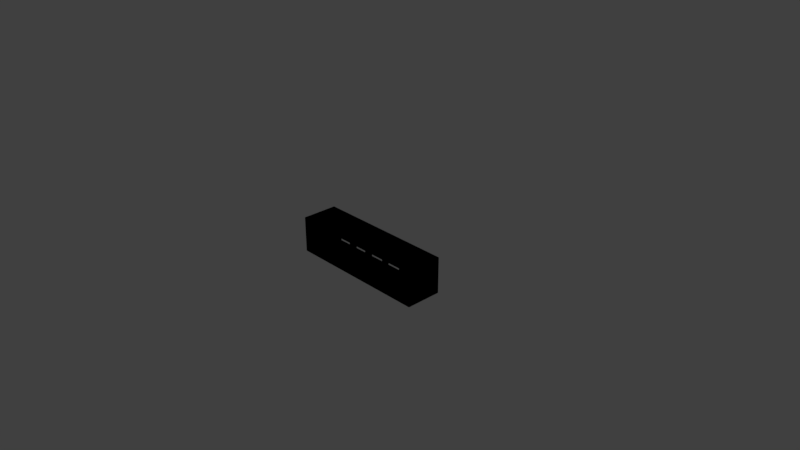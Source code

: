 # Source: FireballCage.blend  (saved by Blender 2.78.0; exported with 4.5.12 LTS)
import bpy
from mathutils import Matrix  # noqa: F401  (used for matrix-valued properties, if any)

bpy.ops.wm.read_factory_settings(use_empty=True)
scene = bpy.context.scene
scene.name = 'Scene'

# ---- collections
col_collection_1 = bpy.data.collections.new('Collection 1'); scene.collection.children.link(col_collection_1)

# ---- materials (node trees are filled in below, after node groups)
mat_cage = bpy.data.materials.new('Cage')
mat_cage.alpha_threshold = 0.0
mat_cage.use_transparent_shadow = False
mat_cage.roughness = 0.5

# ---- material node trees
mat_cage.use_nodes = True; mat_cage.node_tree.nodes.clear()
_N = mat_cage.node_tree.nodes; _L = mat_cage.node_tree.links
n0 = _N.new('NodeUndefined'); n0.name = 'Output'; n0.location = (300, 300)
n0.inputs[1].default_value = 1.0
n1 = _N.new('NodeUndefined'); n1.name = 'Material'; n1.location = (-55, 312)
n1.inputs[0].default_value = (0.8, 0.8, 0.8, 1.0)
n1.inputs[1].default_value = (1.0, 1.0, 1.0, 1.0)
n1.inputs[2].default_value = 0.8
n1.inputs[3].default_value = (0.0, 0.0, 0.0)
_L.new(n1.outputs[0], n0.inputs[0])

# ---- world
world_world = bpy.data.worlds.new('World'); scene.world = world_world
world_world.color = (0.05088, 0.05088, 0.05088)
world_world.use_sun_shadow = False
world_world.sun_shadow_jitter_overblur = 0.0
world_world.cycles.sampling_method = 'MANUAL'

# ---- cameras
cam_camera = bpy.data.cameras.new('Camera')
cam_camera.clip_end = 100.0
cam_camera.lens = 35.0
cam_camera.sensor_width = 32.0
cam_camera.sensor_height = 18.0
cam_camera.ortho_scale = 7.314
cam_camera.dof.focus_distance = 0.0
cam_camera.dof.aperture_fstop = 128.0

# ---- lights
light_lamp = bpy.data.lights.new('Lamp', 'POINT')
light_lamp.transmission_factor = 0.0
light_lamp.cutoff_distance = 30.0
light_lamp.energy = 100.0
light_lamp.shadow_buffer_clip_start = 1.001
light_lamp.shadow_soft_size = 0.1
light_lamp.shadow_maximum_resolution = 0.006
light_lamp.use_absolute_resolution = True

# ---- meshes
me_cube = bpy.data.meshes.new('Cube')
me_cube.from_pydata([(0.8626, 0.25, -0.2156), (0.8626, -0.25, -0.2156), (-0.8626, -0.25, -0.2156), (-0.8626, 0.25, -0.2156), (0.8626, 0.25, 0.2156), (0.8626, -0.25, 0.2156), (-0.8626, -0.25, 0.2156), (-0.8626, 0.25, 0.2156), (1.0, 0.25, -0.25), (-1.0, 0.25, -0.25), (1.0, 0.25, 0.25), (1.0, -0.25, -0.25), (-1.0, -0.25, -0.25), (1.0, -0.25, 0.25), (-1.0, -0.25, 0.25), (-1.0, 0.25, 0.25), (0.5783, 0.25, 0.2376), (0.7285, 0.25, 0.2376), (0.5783, 0.25, -0.2433), (0.7285, 0.25, -0.2433), (0.2919, 0.25, 0.2376), (0.4218, 0.25, 0.2376), (0.2919, 0.25, -0.2433), (0.4218, 0.25, -0.2433), (-0.03146, 0.249, 0.2446), (0.09564, 0.249, 0.2446), (-0.03146, 0.249, -0.2363), (0.09564, 0.249, -0.2363), (-0.3696, 0.249, 0.2446), (-0.2281, 0.249, 0.2446), (-0.3696, 0.249, -0.2363), (-0.2281, 0.249, -0.2363), (-0.686, 0.249, 0.2446), (-0.5419, 0.249, 0.2446), (-0.686, 0.249, -0.2363), (-0.5419, 0.249, -0.2363)], [], [(8, 11, 12, 9), (10, 15, 14, 13), (8, 10, 13, 11), (3, 2, 1, 0), (12, 14, 15, 9), (6, 2, 3, 7), (3, 0, 8, 9), (0, 4, 10, 8), (1, 2, 12, 11), (5, 1, 11, 13), (2, 6, 14, 12), (7, 3, 9, 15), (4, 7, 15, 10), (6, 5, 13, 14), (4, 0, 1, 5), (7, 4, 5, 6), (16, 17, 19, 18), (20, 21, 23, 22), (24, 25, 27, 26), (28, 29, 31, 30), (32, 33, 35, 34)])
_uv = me_cube.uv_layers.new(name='UVMap')
_uv.uv.foreach_set('vector', [0.7522, 0.0525, 0.7645, 0.2528, 0.01862, 0.2505, 0.02263, 0.05063, 0.7379, 0.3744, 8.556e-05, 0.3343, 0.01011, 0.1498, 0.7479, 0.1899, 0.9912, 0.021, 0.9827, 0.4811, 0.5252, 0.4705, 0.5287, 0.03832, 0.1082, 0.1157, 0.09983, 0.09966, 0.6888, 0.09934, 0.6714, 0.1127, 0.4747, 0.4683, 0.03349, 0.471, 0.021, 0.02973, 0.4795, 0.03939, 0.08275, 0.1522, 0.09983, 0.09966, 0.1082, 0.1157, 0.1115, 0.08914, 0.1082, 0.1157, 0.6714, 0.1127, 0.6895, 0.06975, 0.08677, 0.0682, 0.5163, 0.4646, 0.5291, 0.03028, 0.9764, 0.02187, 0.97, 0.4709, 0.6888, 0.09934, 0.09983, 0.09966, 0.07115, 0.1435, 0.712, 0.1294, 0.6887, 0.1739, 0.6888, 0.09934, 0.712, 0.1294, 0.7479, 0.1936, 0.09983, 0.09966, 0.08275, 0.1522, 0.01011, 0.1535, 0.07115, 0.1435, 0.4843, 0.4792, 0.01838, 0.4774, 0.04371, 0.02759, 0.4972, 0.03792, 0.6694, 0.09426, 0.1115, 0.08914, 0.09236, 0.08098, 0.6922, 0.07847, 0.08275, 0.1522, 0.6887, 0.1739, 0.7479, 0.1936, 0.01011, 0.1535, 0.6694, 0.09426, 0.6714, 0.1127, 0.6888, 0.09934, 0.6887, 0.1739, 0.1115, 0.08914, 0.6694, 0.09426, 0.6887, 0.1739, 0.08275, 0.1522, 0.4051, 1.0, 0.3047, 1.0, 0.3047, 0.4853, 0.4051, 0.4853, 0.1012, 1.0, 0.0007455, 1.0, 0.0007452, 0.4853, 0.1012, 0.4853, 0.2025, 1.0, 0.1021, 1.0, 0.1021, 0.4853, 0.2025, 0.4853, 0.3038, 1.0, 0.2034, 1.0, 0.2034, 0.4853, 0.3038, 0.4853, 0.5064, 1.0, 0.406, 1.0, 0.406, 0.4853, 0.5064, 0.4853])
me_cube.materials.append(mat_cage)
me_cube.use_remesh_preserve_volume = False
me_cube.use_remesh_preserve_attributes = False
me_cube.use_mirror_vertex_groups = False
me_cube.update()

# ---- objects
ob_cage = bpy.data.objects.new('Cage', me_cube)
ob_lamp = bpy.data.objects.new('Lamp', light_lamp)
ob_camera = bpy.data.objects.new('Camera', cam_camera)

# ---- transforms, parenting, visibility, modifiers, constraints
ob_cage.location = (0.0, 0.0, 0.0)
ob_cage.lock_rotations_4d = False
ob_cage.empty_display_type = 'ARROWS'
ob_cage.lineart.crease_threshold = 0.0
ob_lamp.location = (4.076, 1.005, 5.904)
ob_lamp.rotation_euler = (0.6503, 0.05522, 1.866)
ob_lamp.lock_rotations_4d = False
ob_lamp.empty_display_type = 'ARROWS'
ob_lamp.color = (0.0, 0.0, 0.0, 0.0)
ob_lamp.lineart.crease_threshold = 0.0
ob_camera.location = (7.481, -6.508, 5.344)
ob_camera.rotation_euler = (1.109, 0.0, 0.8149)
ob_camera.lock_rotations_4d = False
ob_camera.empty_display_type = 'ARROWS'
ob_camera.color = (0.0, 0.0, 0.0, 0.0)
ob_camera.display_type = 'WIRE'
ob_camera.lineart.crease_threshold = 0.0

# ---- collection membership
col_collection_1.objects.link(ob_cage)
col_collection_1.objects.link(ob_lamp)
col_collection_1.objects.link(ob_camera)

# ---- scene / render settings (as saved in the file)
scene.camera = ob_camera
scene.frame_start = 1; scene.frame_end = 250; scene.frame_set(1)
scene.render.engine = 'BLENDER_EEVEE_NEXT'
scene.render.resolution_percentage = 50
scene.render.dither_intensity = 0.0
scene.cycles.use_denoising = False
scene.cycles.samples = 128
scene.cycles.sampling_pattern = 'TABULATED_SOBOL'
scene.cycles.light_sampling_threshold = 0.0
scene.cycles.use_adaptive_sampling = False
scene.cycles.use_light_tree = False
scene.cycles.blur_glossy = 0.0
scene.cycles.sample_clamp_indirect = 0.0
scene.view_settings.view_transform = 'Standard'
bpy.context.view_layer.update()
